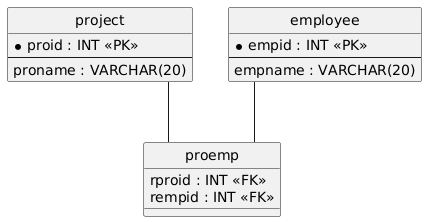

The diagram above was rendered by PlantUML. Its source (embedded in the PNG):
@startuml
hide circle
skinparam linetype ortho

entity "project" as project {
  * proid : INT <<PK>>
  --
  proname : VARCHAR(20)
}

entity "employee" as employee {
  * empid : INT <<PK>>
  --
  empname : VARCHAR(20)
}

entity "proemp" as proemp {
  rproid : INT <<FK>>
  rempid : INT <<FK>>
}

project -- proemp
employee -- proemp
@enduml